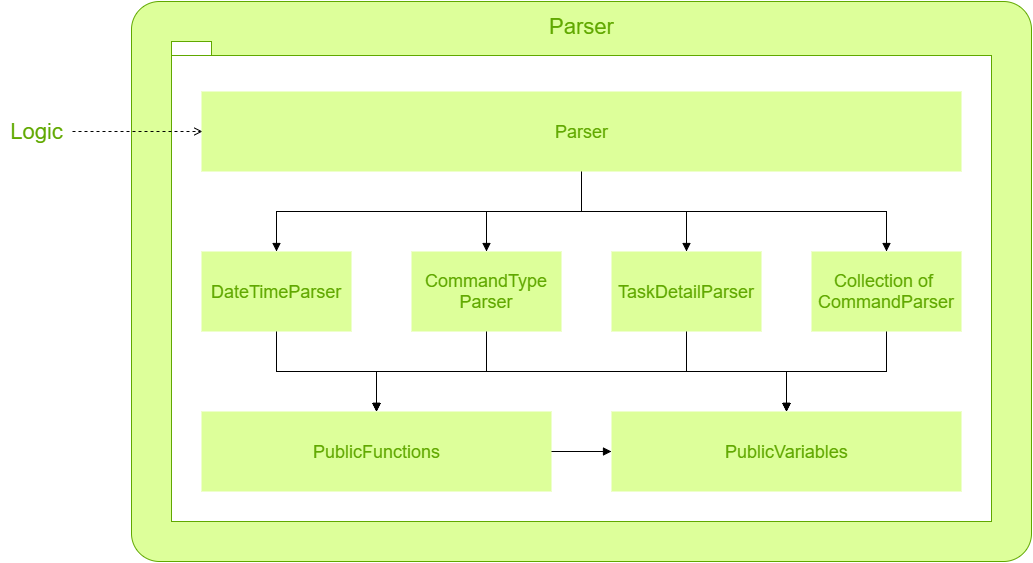

The diagram above was exported from draw.io. Its source (the exported page's mxGraphModel, read from the mxfile embedded in the PNG):
<mxGraphModel dx="2256" dy="736" grid="1" gridSize="10" guides="1" tooltips="1" connect="1" arrows="1" fold="1" page="1" pageScale="1" pageWidth="826" pageHeight="1169" background="#ffffff" math="0">
  <root>
    <mxCell id="0" />
    <mxCell id="1" parent="0" />
    <mxCell id="30" value="" style="rounded=1;whiteSpace=wrap;html=1;strokeColor=#60A800;fillColor=#DDFF9A;gradientColor=none;fontSize=22;arcSize=5;" vertex="1" parent="1">
      <mxGeometry x="-180" y="150" width="900" height="560" as="geometry" />
    </mxCell>
    <mxCell id="29" value="" style="shape=folder;fontStyle=1;spacingTop=10;tabWidth=40;tabHeight=14;tabPosition=left;html=1;strokeColor=#60A800;fillColor=#FFFFFF;gradientColor=none;fontSize=22;" vertex="1" parent="1">
      <mxGeometry x="-140" y="190" width="820" height="480" as="geometry" />
    </mxCell>
    <mxCell id="12" style="edgeStyle=orthogonalEdgeStyle;rounded=0;html=1;exitX=0.5;exitY=1;entryX=0.5;entryY=0;endArrow=block;endFill=1;jettySize=auto;orthogonalLoop=1;" edge="1" parent="1" source="2" target="6">
      <mxGeometry relative="1" as="geometry" />
    </mxCell>
    <mxCell id="13" style="edgeStyle=orthogonalEdgeStyle;rounded=0;html=1;exitX=0.5;exitY=1;entryX=0.5;entryY=0;endArrow=block;endFill=1;jettySize=auto;orthogonalLoop=1;" edge="1" parent="1" source="2" target="5">
      <mxGeometry relative="1" as="geometry" />
    </mxCell>
    <mxCell id="14" style="edgeStyle=orthogonalEdgeStyle;rounded=0;html=1;exitX=0.5;exitY=1;entryX=0.5;entryY=0;endArrow=block;endFill=1;jettySize=auto;orthogonalLoop=1;" edge="1" parent="1" source="2" target="7">
      <mxGeometry relative="1" as="geometry" />
    </mxCell>
    <mxCell id="15" style="edgeStyle=orthogonalEdgeStyle;rounded=0;html=1;exitX=0.5;exitY=1;entryX=0.5;entryY=0;endArrow=block;endFill=1;jettySize=auto;orthogonalLoop=1;" edge="1" parent="1" source="2" target="8">
      <mxGeometry relative="1" as="geometry" />
    </mxCell>
    <mxCell id="32" style="edgeStyle=orthogonalEdgeStyle;rounded=0;html=1;exitX=0;exitY=0.5;endArrow=open;endFill=0;jettySize=auto;orthogonalLoop=1;flipH=1;dashed=1;" edge="1" parent="1" source="2">
      <mxGeometry relative="1" as="geometry">
        <mxPoint x="-240" y="280" as="targetPoint" />
      </mxGeometry>
    </mxCell>
    <mxCell id="2" value="&lt;font style=&quot;font-size: 18px&quot; color=&quot;#60a800&quot;&gt;Parser&lt;/font&gt;" style="html=1;gradientColor=none;fillColor=#DDFF9A;strokeColor=none;" vertex="1" parent="1">
      <mxGeometry x="-110" y="240" width="760" height="80" as="geometry" />
    </mxCell>
    <mxCell id="19" style="edgeStyle=orthogonalEdgeStyle;rounded=0;html=1;exitX=0.5;exitY=1;entryX=0.5;entryY=0;endArrow=block;endFill=1;jettySize=auto;orthogonalLoop=1;" edge="1" parent="1" source="5" target="10">
      <mxGeometry relative="1" as="geometry" />
    </mxCell>
    <mxCell id="24" style="edgeStyle=orthogonalEdgeStyle;rounded=0;html=1;exitX=0.5;exitY=1;entryX=0.5;entryY=0;endArrow=block;endFill=1;jettySize=auto;orthogonalLoop=1;" edge="1" parent="1" source="5" target="11">
      <mxGeometry relative="1" as="geometry" />
    </mxCell>
    <mxCell id="5" value="&lt;font color=&quot;#60a800&quot; style=&quot;font-size: 18px&quot;&gt;CommandType&lt;/font&gt;&lt;div&gt;&lt;font color=&quot;#60a800&quot; style=&quot;font-size: 18px&quot;&gt;Parser&lt;/font&gt;&lt;/div&gt;" style="html=1;gradientColor=none;fillColor=#DDFF9A;strokeColor=none;" vertex="1" parent="1">
      <mxGeometry x="100" y="400" width="150" height="80" as="geometry" />
    </mxCell>
    <mxCell id="17" style="edgeStyle=orthogonalEdgeStyle;rounded=0;html=1;exitX=0.5;exitY=1;entryX=0.5;entryY=0;endArrow=block;endFill=1;jettySize=auto;orthogonalLoop=1;" edge="1" parent="1" source="6" target="10">
      <mxGeometry relative="1" as="geometry" />
    </mxCell>
    <mxCell id="23" style="edgeStyle=orthogonalEdgeStyle;rounded=0;html=1;exitX=0.5;exitY=1;entryX=0.5;entryY=0;endArrow=block;endFill=1;jettySize=auto;orthogonalLoop=1;" edge="1" parent="1" source="6" target="11">
      <mxGeometry relative="1" as="geometry" />
    </mxCell>
    <mxCell id="6" value="&lt;font style=&quot;font-size: 18px&quot; color=&quot;#60a800&quot;&gt;DateTimeParser&lt;/font&gt;" style="html=1;gradientColor=none;fillColor=#DDFF9A;strokeColor=none;" vertex="1" parent="1">
      <mxGeometry x="-110" y="400" width="150" height="80" as="geometry" />
    </mxCell>
    <mxCell id="20" style="edgeStyle=orthogonalEdgeStyle;rounded=0;html=1;exitX=0.5;exitY=1;entryX=0.5;entryY=0;endArrow=block;endFill=1;jettySize=auto;orthogonalLoop=1;" edge="1" parent="1" source="7" target="10">
      <mxGeometry relative="1" as="geometry" />
    </mxCell>
    <mxCell id="25" style="edgeStyle=orthogonalEdgeStyle;rounded=0;html=1;exitX=0.5;exitY=1;entryX=0.5;entryY=0;endArrow=block;endFill=1;jettySize=auto;orthogonalLoop=1;" edge="1" parent="1" source="7" target="11">
      <mxGeometry relative="1" as="geometry" />
    </mxCell>
    <mxCell id="7" value="&lt;font color=&quot;#60a800&quot; style=&quot;font-size: 18px&quot;&gt;TaskDetailParser&lt;/font&gt;" style="html=1;gradientColor=none;fillColor=#DDFF9A;strokeColor=none;" vertex="1" parent="1">
      <mxGeometry x="300" y="400" width="150" height="80" as="geometry" />
    </mxCell>
    <mxCell id="21" style="edgeStyle=orthogonalEdgeStyle;rounded=0;html=1;exitX=0.5;exitY=1;entryX=0.5;entryY=0;endArrow=block;endFill=1;jettySize=auto;orthogonalLoop=1;" edge="1" parent="1" source="8" target="10">
      <mxGeometry relative="1" as="geometry" />
    </mxCell>
    <mxCell id="26" style="edgeStyle=orthogonalEdgeStyle;rounded=0;html=1;exitX=0.5;exitY=1;entryX=0.5;entryY=0;endArrow=block;endFill=1;jettySize=auto;orthogonalLoop=1;" edge="1" parent="1" source="8" target="11">
      <mxGeometry relative="1" as="geometry" />
    </mxCell>
    <mxCell id="8" value="&lt;font style=&quot;font-size: 18px&quot; color=&quot;#60a800&quot;&gt;Collection of&amp;nbsp;&lt;/font&gt;&lt;div&gt;&lt;font style=&quot;font-size: 18px&quot; color=&quot;#60a800&quot;&gt;CommandParser&lt;/font&gt;&lt;/div&gt;" style="html=1;gradientColor=none;fillColor=#DDFF9A;strokeColor=none;" vertex="1" parent="1">
      <mxGeometry x="500" y="400" width="150" height="80" as="geometry" />
    </mxCell>
    <mxCell id="27" style="edgeStyle=orthogonalEdgeStyle;rounded=0;html=1;exitX=1;exitY=0.5;entryX=0;entryY=0.5;endArrow=block;endFill=1;jettySize=auto;orthogonalLoop=1;" edge="1" parent="1" source="10" target="11">
      <mxGeometry relative="1" as="geometry" />
    </mxCell>
    <mxCell id="10" value="&lt;font color=&quot;#60a800&quot; style=&quot;font-size: 18px&quot;&gt;PublicFunctions&lt;/font&gt;" style="html=1;gradientColor=none;fillColor=#DDFF9A;strokeColor=none;" vertex="1" parent="1">
      <mxGeometry x="-110" y="560" width="350" height="80" as="geometry" />
    </mxCell>
    <mxCell id="11" value="&lt;font color=&quot;#60a800&quot; style=&quot;font-size: 18px&quot;&gt;PublicVariables&lt;/font&gt;" style="html=1;gradientColor=none;fillColor=#DDFF9A;strokeColor=none;" vertex="1" parent="1">
      <mxGeometry x="300" y="560" width="350" height="80" as="geometry" />
    </mxCell>
    <mxCell id="31" value="&lt;font color=&quot;#60a800&quot;&gt;Parser&lt;/font&gt;" style="text;html=1;strokeColor=none;fillColor=none;align=center;verticalAlign=middle;whiteSpace=wrap;overflow=hidden;fontSize=22;" vertex="1" parent="1">
      <mxGeometry x="230" y="160" width="80" height="30" as="geometry" />
    </mxCell>
    <mxCell id="33" value="&lt;font color=&quot;#60a800&quot;&gt;Logic&lt;/font&gt;" style="text;html=1;strokeColor=none;fillColor=none;align=center;verticalAlign=middle;whiteSpace=wrap;overflow=hidden;fontSize=22;" vertex="1" parent="1">
      <mxGeometry x="-310" y="265" width="70" height="30" as="geometry" />
    </mxCell>
  </root>
</mxGraphModel>